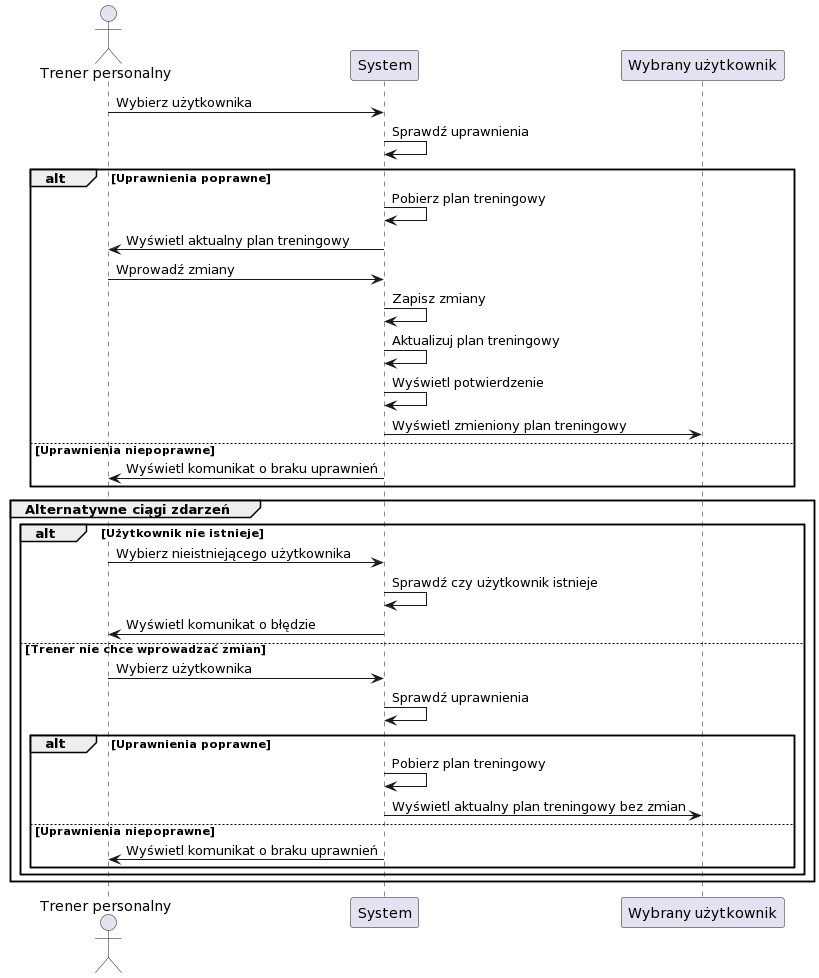

The diagram above was rendered by PlantUML. Its source (embedded in the PNG):
@startuml
actor "Trener personalny" as Trener
participant System as S
participant "Wybrany użytkownik" as Użytkownik

Trener -> S: Wybierz użytkownika
S -> S: Sprawdź uprawnienia

alt Uprawnienia poprawne
  S -> S: Pobierz plan treningowy
  S -> Trener: Wyświetl aktualny plan treningowy
  Trener -> S: Wprowadź zmiany
  S -> S: Zapisz zmiany
  S -> S: Aktualizuj plan treningowy
  S -> S: Wyświetl potwierdzenie
  S -> Użytkownik: Wyświetl zmieniony plan treningowy
else Uprawnienia niepoprawne
  S -> Trener: Wyświetl komunikat o braku uprawnień
end

group Alternatywne ciągi zdarzeń
  alt Użytkownik nie istnieje
    Trener -> S: Wybierz nieistniejącego użytkownika
    S -> S: Sprawdź czy użytkownik istnieje
    S -> Trener: Wyświetl komunikat o błędzie
  else Trener nie chce wprowadzać zmian
    Trener -> S: Wybierz użytkownika
    S -> S: Sprawdź uprawnienia
    alt Uprawnienia poprawne
      S -> S: Pobierz plan treningowy
      S -> Użytkownik: Wyświetl aktualny plan treningowy bez zmian
    else Uprawnienia niepoprawne
      S -> Trener: Wyświetl komunikat o braku uprawnień
    end
  end
end
@enduml